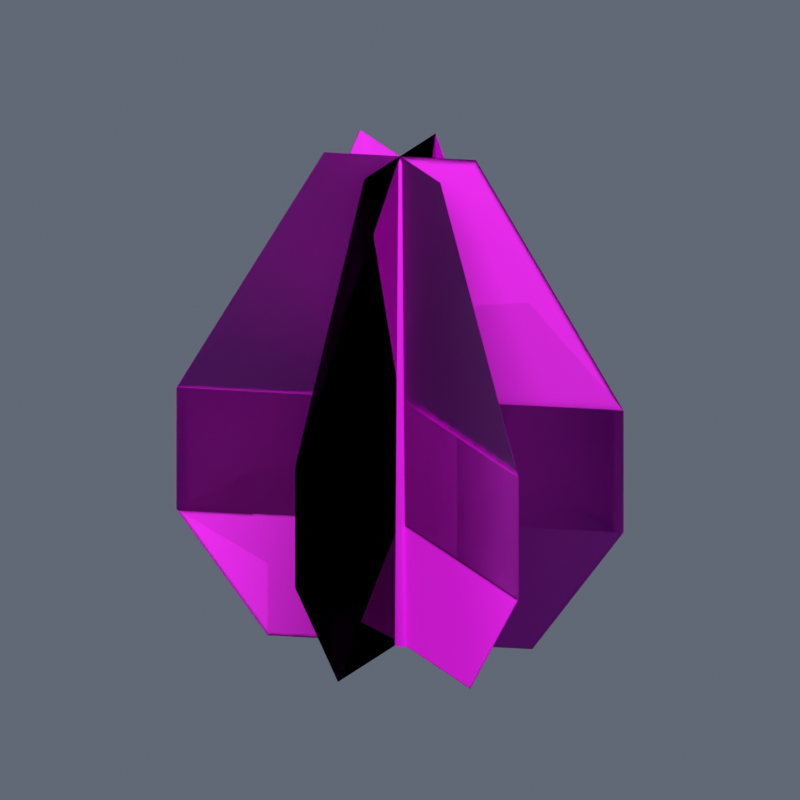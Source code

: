 # Source: Fluxara_Green_Hill_Pine.blend  (saved by Blender 4.5.92; exported with 4.5.12 LTS)
import bpy
from mathutils import Matrix  # noqa: F401  (used for matrix-valued properties, if any)

bpy.ops.wm.read_factory_settings(use_empty=True)
scene = bpy.context.scene
scene.name = 'Scene'

# ---- images (referenced by path relative to the original .blend; pixels are not part of the script)
import os
ASSET_DIR = os.environ.get("B2B_ASSET_DIR", "")  # directory of the original .blend (textures are referenced by path, not embedded)
HERE = os.path.dirname(os.path.abspath(__file__))  # packed textures are extracted next to this script under _unpacked/

def load_image(name, relpath, width, height, colorspace="sRGB"):
    """Load a texture the original file referenced (path relative to the .blend, or extracted next to this script)."""
    p = next((c for c in (os.path.join(HERE, relpath), os.path.join(ASSET_DIR, relpath)) if relpath and os.path.exists(c)), "")
    if p:
        img = bpy.data.images.load(p, check_existing=True)
        img.name = name
    else:  # same state as the original file: an image datablock whose file is absent (Cycles renders it pink)
        img = bpy.data.images.new(name, width, height)
        img.source = "FILE"
        img.filepath = "//" + (relpath or name)
    img.colorspace_settings.name = colorspace
    return img
img_fluxara_green_hill_pine_png = load_image('fluxara_green_hill_pine.png', 'library/fluxara_driftlib_lowPineTree_a/fluxara_green_hill_pine.png', 1024, 1024, 'sRGB')

# ---- materials (node trees are filled in below, after node groups)
mat_fluxara_green_hill_pine = bpy.data.materials.new('fluxara_green_hill_pine')

# ---- material node trees
mat_fluxara_green_hill_pine.use_nodes = True; mat_fluxara_green_hill_pine.node_tree.nodes.clear()
_N = mat_fluxara_green_hill_pine.node_tree.nodes; _L = mat_fluxara_green_hill_pine.node_tree.links
n0 = _N.new('ShaderNodeBsdfPrincipled'); n0.name = 'Principled BSDF'; n0.location = (-200, 100)
n0.inputs[2].default_value = 0.75
n1 = _N.new('ShaderNodeOutputMaterial'); n1.name = 'Material Output'; n1.location = (200, 100)
n2 = _N.new('ShaderNodeTexImage'); n2.name = 'Image Texture'; n2.location = (0, 0)
n2.image = img_fluxara_green_hill_pine_png
n3 = _N.new('ShaderNodeVertexColor'); n3.name = 'Color Attribute'; n3.location = (0, 0)
n3.layer_name = 'Color'
n4 = _N.new('ShaderNodeMixRGB'); n4.name = 'Mix (Legacy)'; n4.location = (0, 0)
n4.blend_type = 'MULTIPLY'
n4.inputs[0].default_value = 1.0
_L.new(n0.outputs[0], n1.inputs[0])
_L.new(n2.outputs[0], n4.inputs[1])
_L.new(n3.outputs[0], n4.inputs[2])
_L.new(n2.outputs[0], n0.inputs[0])
_L.new(n2.outputs[1], n0.inputs[4])
n1.is_active_output = True

# ---- world
world_preview = bpy.data.worlds.new('Preview'); scene.world = world_preview
world_preview.use_nodes = True; world_preview.node_tree.nodes.clear()
_N = world_preview.node_tree.nodes; _L = world_preview.node_tree.links
n0 = _N.new('ShaderNodeBackground'); n0.name = 'Background'; n0.location = (-200, 100)
n0.inputs[0].default_value = (0.12, 0.14, 0.18, 1.0)
n1 = _N.new('ShaderNodeOutputWorld'); n1.name = 'World Output'; n1.location = (200, 100)
_L.new(n0.outputs[0], n1.inputs[0])
n1.is_active_output = True

# ---- cameras
cam_camera = bpy.data.cameras.new('Camera')
cam_camera.type = 'ORTHO'
cam_camera.ortho_scale = 16.5

# ---- lights
light_area = bpy.data.lights.new('Area', 'AREA')
light_area.energy = 3.025e+04
light_area.size = 44.0
light_area.size_y = 1.0
light_area_001 = bpy.data.lights.new('Area.001', 'AREA')
light_area_001.energy = 1.21e+04
light_area_001.size = 44.0
light_area_001.size_y = 1.0

# ---- meshes
me_fluxara_greenhillpine_mesh = bpy.data.meshes.new('Fluxara_GreenHillPine_Mesh')
me_fluxara_greenhillpine_mesh.from_pydata([(-0.01815, 2.368, -1.0), (-0.01815, 0.0, -1.0), (-0.01815, 0.0, 1.75), (-0.01815, 4.0, 1.75), (-0.01815, 4.0, 4.503), (-0.01815, 0.0, 4.503), (-0.01815, 0.0, 10.0), (-0.01815, 1.36, 10.0), (-0.01815, -2.368, -1.0), (-0.01815, -4.0, 1.75), (-0.01815, -4.0, 4.503), (-0.01815, -1.36, 10.0), (-0.01815, -2.368, -1.0), (-0.01815, 0.0, -1.0), (-0.01815, 0.0, 1.75), (-0.01815, -4.0, 1.75), (-0.01815, -4.0, 4.503), (-0.01815, 0.0, 4.503), (-0.01815, 0.0, 10.0), (-0.01815, -1.36, 10.0), (-0.01815, 2.368, -1.0), (-0.01815, 4.0, 1.75), (-0.01815, 4.0, 4.503), (-0.01815, 1.36, 10.0), (2.465, 1.184, -1.0), (-0.01815, 0.0, -1.0), (-0.01815, 0.0, 1.75), (4.177, 2.0, 1.75), (4.177, 2.0, 4.503), (-0.01815, 0.0, 4.503), (-0.01815, 0.0, 10.0), (1.408, 0.68, 10.0), (-2.502, -1.184, -1.0), (-4.213, -2.0, 1.75), (-4.213, -2.0, 4.503), (-1.445, -0.68, 10.0), (-2.502, -1.184, -1.0), (-0.01815, 0.0, -1.0), (-0.01815, 0.0, 1.75), (-4.213, -2.0, 1.75), (-4.213, -2.0, 4.503), (-0.01815, 0.0, 4.503), (-0.01815, 0.0, 10.0), (-1.445, -0.68, 10.0), (2.465, 1.184, -1.0), (4.177, 2.0, 1.75), (4.177, 2.0, 4.503), (1.408, 0.68, 10.0), (2.465, -1.184, -1.0), (-0.01815, 0.0, -1.0), (-0.01815, 0.0, 1.75), (4.177, -2.0, 1.75), (4.177, -2.0, 4.503), (-0.01815, 0.0, 4.503), (-0.01815, 0.0, 10.0), (1.408, -0.68, 10.0), (-2.502, 1.184, -1.0), (-4.213, 2.0, 1.75), (-4.213, 2.0, 4.503), (-1.445, 0.68, 10.0), (-2.502, 1.184, -1.0), (-0.01815, 0.0, -1.0), (-0.01815, 0.0, 1.75), (-4.213, 2.0, 1.75), (-4.213, 2.0, 4.503), (-0.01815, 0.0, 4.503), (-0.01815, 0.0, 10.0), (-1.445, 0.68, 10.0), (2.465, -1.184, -1.0), (4.177, -2.0, 1.75), (4.177, -2.0, 4.503), (1.408, -0.68, 10.0), (-0.01815, 4.0, 1.75), (-0.01815, 0.0, 1.75), (-0.01815, 0.0, 4.503), (-0.01815, 4.0, 4.503), (-0.01815, -4.0, 1.75), (-0.01815, -4.0, 4.503), (-0.01815, -4.0, 1.75), (-0.01815, 0.0, 1.75), (-0.01815, 0.0, 4.503), (-0.01815, -4.0, 4.503), (-0.01815, 4.0, 1.75), (-0.01815, 4.0, 4.503), (4.177, 2.0, 1.75), (-0.01815, 0.0, 1.75), (-0.01815, 0.0, 4.503), (4.177, 2.0, 4.503), (-4.213, -2.0, 1.75), (-4.213, -2.0, 4.503), (-4.213, -2.0, 1.75), (-0.01815, 0.0, 1.75), (-0.01815, 0.0, 4.503), (-4.213, -2.0, 4.503), (4.177, 2.0, 1.75), (4.177, 2.0, 4.503), (4.177, -2.0, 1.75), (-0.01815, 0.0, 1.75), (-0.01815, 0.0, 4.503), (4.177, -2.0, 4.503), (-4.213, 2.0, 1.75), (-4.213, 2.0, 4.503), (-4.213, 2.0, 1.75), (-0.01815, 0.0, 1.75), (-0.01815, 0.0, 4.503), (-4.213, 2.0, 4.503), (4.177, -2.0, 1.75), (4.177, -2.0, 4.503), (-0.01815, 0.08057, 9.861), (-0.01815, 0.2421, -1.0), (0.2607, 0.07481, -1.0), (0.07465, 0.0249, 9.861), (0.07465, 0.0249, 9.861), (0.2607, 0.07481, -1.0), (0.1542, -0.1959, -1.0), (0.0392, -0.06519, 9.861), (-0.1905, -0.1959, -1.0), (-0.07551, -0.06519, 9.861), (-0.297, 0.07481, -1.0), (-0.111, 0.0249, 9.861), (-0.01815, 2.161e-08, 9.939), (-0.01815, 0.08057, 9.861), (0.07465, 0.0249, 9.861), (0.07465, 0.0249, 9.861), (0.0392, -0.06519, 9.861), (-0.07551, -0.06519, 9.861), (-0.111, 0.0249, 9.861)], [], [(2, 1, 0), (2, 0, 3), (6, 5, 4), (6, 4, 7), (9, 8, 1), (9, 1, 2), (11, 10, 5), (11, 5, 6), (14, 13, 12), (14, 12, 15), (18, 17, 16), (18, 16, 19), (21, 20, 13), (21, 13, 14), (23, 22, 17), (23, 17, 18), (26, 25, 24), (26, 24, 27), (30, 29, 28), (30, 28, 31), (33, 32, 25), (33, 25, 26), (35, 34, 29), (35, 29, 30), (38, 37, 36), (38, 36, 39), (42, 41, 40), (42, 40, 43), (45, 44, 37), (45, 37, 38), (47, 46, 41), (47, 41, 42), (50, 49, 48), (50, 48, 51), (54, 53, 52), (54, 52, 55), (57, 56, 49), (57, 49, 50), (59, 58, 53), (59, 53, 54), (62, 61, 60), (62, 60, 63), (66, 65, 64), (66, 64, 67), (69, 68, 61), (69, 61, 62), (71, 70, 65), (71, 65, 66), (74, 73, 72), (74, 72, 75), (77, 76, 73), (77, 73, 74), (80, 79, 78), (80, 78, 81), (83, 82, 79), (83, 79, 80), (86, 85, 84), (86, 84, 87), (89, 88, 85), (89, 85, 86), (92, 91, 90), (92, 90, 93), (95, 94, 91), (95, 91, 92), (98, 97, 96), (98, 96, 99), (101, 100, 97), (101, 97, 98), (104, 103, 102), (104, 102, 105), (107, 106, 103), (107, 103, 104), (110, 109, 108), (110, 108, 111), (114, 113, 112), (114, 112, 115), (116, 114, 115), (116, 115, 117), (118, 116, 117), (118, 117, 119), (109, 118, 119), (109, 119, 108), (122, 121, 120), (124, 123, 120), (125, 124, 120), (126, 125, 120), (121, 126, 120)])
me_fluxara_greenhillpine_mesh.polygons.foreach_set('use_smooth', [True] * 87)
_uv = me_fluxara_greenhillpine_mesh.uv_layers.new(name='UVMap')
_uv.uv.foreach_set('vector', [0.5, 0.25, 0.5, 0.0, 0.7959, 0.0, 0.5, 0.25, 0.7959, 0.0, 1.0, 0.25, 0.4998, 1.0, 0.5, 0.5002, 1.0, 0.5002, 0.4998, 1.0, 1.0, 0.5002, 0.6699, 1.0, 0.0, 0.25, 0.2039, 0.0, 0.5, 0.0, 0.0, 0.25, 0.5, 0.0, 0.5, 0.25, 0.3298, 1.0, 0.0, 0.5002, 0.5, 0.5002, 0.3298, 1.0, 0.5, 0.5002, 0.4998, 1.0, 0.5, 0.25, 0.5, 0.0, 0.2039, 0.0, 0.5, 0.25, 0.2039, 0.0, 0.0, 0.25, 0.4998, 1.0, 0.5, 0.5002, 0.0, 0.5002, 0.4998, 1.0, 0.0, 0.5002, 0.3298, 1.0, 1.0, 0.25, 0.7959, 0.0, 0.5, 0.0, 1.0, 0.25, 0.5, 0.0, 0.5, 0.25, 0.6699, 1.0, 1.0, 0.5002, 0.5, 0.5002, 0.6699, 1.0, 0.5, 0.5002, 0.4998, 1.0, 0.5, 0.25, 0.5, 0.0, 0.7959, 0.0, 0.5, 0.25, 0.7959, 0.0, 1.0, 0.25, 0.4998, 1.0, 0.5, 0.5002, 1.0, 0.5002, 0.4998, 1.0, 1.0, 0.5002, 0.6699, 1.0, 0.0, 0.25, 0.2039, 0.0, 0.5, 0.0, 0.0, 0.25, 0.5, 0.0, 0.5, 0.25, 0.3298, 1.0, 0.0, 0.5002, 0.5, 0.5002, 0.3298, 1.0, 0.5, 0.5002, 0.4998, 1.0, 0.5, 0.25, 0.5, 0.0, 0.2039, 0.0, 0.5, 0.25, 0.2039, 0.0, 0.0, 0.25, 0.4998, 1.0, 0.5, 0.5002, 0.0, 0.5002, 0.4998, 1.0, 0.0, 0.5002, 0.3298, 1.0, 1.0, 0.25, 0.7959, 0.0, 0.5, 0.0, 1.0, 0.25, 0.5, 0.0, 0.5, 0.25, 0.6699, 1.0, 1.0, 0.5002, 0.5, 0.5002, 0.6699, 1.0, 0.5, 0.5002, 0.4998, 1.0, 0.5, 0.25, 0.5, 0.0, 0.7959, 0.0, 0.5, 0.25, 0.7959, 0.0, 1.0, 0.25, 0.4998, 1.0, 0.5, 0.5002, 1.0, 0.5002, 0.4998, 1.0, 1.0, 0.5002, 0.6699, 1.0, 0.0, 0.25, 0.2039, 0.0, 0.5, 0.0, 0.0, 0.25, 0.5, 0.0, 0.5, 0.25, 0.3298, 1.0, 0.0, 0.5002, 0.5, 0.5002, 0.3298, 1.0, 0.5, 0.5002, 0.4998, 1.0, 0.5, 0.25, 0.5, 0.0, 0.2039, 0.0, 0.5, 0.25, 0.2039, 0.0, 0.0, 0.25, 0.4998, 1.0, 0.5, 0.5002, 0.0, 0.5002, 0.4998, 1.0, 0.0, 0.5002, 0.3298, 1.0, 1.0, 0.25, 0.7959, 0.0, 0.5, 0.0, 1.0, 0.25, 0.5, 0.0, 0.5, 0.25, 0.6699, 1.0, 1.0, 0.5002, 0.5, 0.5002, 0.6699, 1.0, 0.5, 0.5002, 0.4998, 1.0, 0.5, 0.5002, 0.5, 0.25, 1.0, 0.25, 0.5, 0.5002, 1.0, 0.25, 1.0, 0.5002, 0.0, 0.5002, 0.0, 0.25, 0.5, 0.25, 0.0, 0.5002, 0.5, 0.25, 0.5, 0.5002, 0.5, 0.5002, 0.5, 0.25, 0.0, 0.25, 0.5, 0.5002, 0.0, 0.25, 0.0, 0.5002, 1.0, 0.5002, 1.0, 0.25, 0.5, 0.25, 1.0, 0.5002, 0.5, 0.25, 0.5, 0.5002, 0.5, 0.5002, 0.5, 0.25, 1.0, 0.25, 0.5, 0.5002, 1.0, 0.25, 1.0, 0.5002, 0.0, 0.5002, 0.0, 0.25, 0.5, 0.25, 0.0, 0.5002, 0.5, 0.25, 0.5, 0.5002, 0.5, 0.5002, 0.5, 0.25, 0.0, 0.25, 0.5, 0.5002, 0.0, 0.25, 0.0, 0.5002, 1.0, 0.5002, 1.0, 0.25, 0.5, 0.25, 1.0, 0.5002, 0.5, 0.25, 0.5, 0.5002, 0.5, 0.5002, 0.5, 0.25, 1.0, 0.25, 0.5, 0.5002, 1.0, 0.25, 1.0, 0.5002, 0.0, 0.5002, 0.0, 0.25, 0.5, 0.25, 0.0, 0.5002, 0.5, 0.25, 0.5, 0.5002, 0.5, 0.5002, 0.5, 0.25, 0.0, 0.25, 0.5, 0.5002, 0.0, 0.25, 0.0, 0.5002, 1.0, 0.5002, 1.0, 0.25, 0.5, 0.25, 1.0, 0.5002, 0.5, 0.25, 0.5, 0.5002, 0.005001, 0.995, 0.005001, 0.995, 0.005001, 0.995, 0.005001, 0.995, 0.005001, 0.995, 0.005001, 0.995, 0.005001, 0.995, 0.005001, 0.995, 0.005001, 0.995, 0.005001, 0.995, 0.005001, 0.995, 0.005001, 0.995, 0.005001, 0.995, 0.005001, 0.995, 0.005001, 0.995, 0.005001, 0.995, 0.005001, 0.995, 0.005001, 0.995, 0.005001, 0.995, 0.005001, 0.995, 0.005001, 0.995, 0.005001, 0.995, 0.005001, 0.995, 0.005001, 0.995, 0.005001, 0.995, 0.005001, 0.995, 0.005001, 0.995, 0.005001, 0.995, 0.005001, 0.995, 0.005001, 0.995, 0.005001, 0.995, 0.005001, 0.995, 0.005001, 0.995, 0.005001, 0.995, 0.005001, 0.995, 0.005001, 0.995, 0.005001, 0.995, 0.005001, 0.995, 0.005001, 0.995, 0.005001, 0.995, 0.005001, 0.995, 0.005001, 0.995, 0.005001, 0.995, 0.005001, 0.995, 0.005001, 0.995])
_ca = me_fluxara_greenhillpine_mesh.color_attributes.new('Color', 'BYTE_COLOR', 'POINT')
_ca.data.foreach_set('color', [0.0, 0.0, 0.0, 1.0, 0.0, 0.0, 0.0, 1.0, 0.0003035, 0.0003035, 0.0003035, 1.0, 0.0003035, 0.0003035, 0.0003035, 1.0, 0.001518, 0.001518, 0.001518, 1.0, 0.001518, 0.001518, 0.001518, 1.0, 0.01161, 0.01161, 0.01161, 1.0, 0.01161, 0.01161, 0.01161, 1.0, 0.0, 0.0, 0.0, 1.0, 0.0003035, 0.0003035, 0.0003035, 1.0, 0.001518, 0.001518, 0.001518, 1.0, 0.01161, 0.01161, 0.01161, 1.0, 0.0, 0.0, 0.0, 1.0, 0.0, 0.0, 0.0, 1.0, 0.0003035, 0.0003035, 0.0003035, 1.0, 0.0003035, 0.0003035, 0.0003035, 1.0, 0.001518, 0.001518, 0.001518, 1.0, 0.001518, 0.001518, 0.001518, 1.0, 0.01161, 0.01161, 0.01161, 1.0, 0.01161, 0.01161, 0.01161, 1.0, 0.0, 0.0, 0.0, 1.0, 0.0003035, 0.0003035, 0.0003035, 1.0, 0.001518, 0.001518, 0.001518, 1.0, 0.01161, 0.01161, 0.01161, 1.0, 0.0, 0.0, 0.0, 1.0, 0.0, 0.0, 0.0, 1.0, 0.0003035, 0.0003035, 0.0003035, 1.0, 0.0003035, 0.0003035, 0.0003035, 1.0, 0.001518, 0.001518, 0.001518, 1.0, 0.001518, 0.001518, 0.001518, 1.0, 0.01161, 0.01161, 0.01161, 1.0, 0.01161, 0.01161, 0.01161, 1.0, 0.0, 0.0, 0.0, 1.0, 0.0003035, 0.0003035, 0.0003035, 1.0, 0.001518, 0.001518, 0.001518, 1.0, 0.01161, 0.01161, 0.01161, 1.0, 0.0, 0.0, 0.0, 1.0, 0.0, 0.0, 0.0, 1.0, 0.0003035, 0.0003035, 0.0003035, 1.0, 0.0003035, 0.0003035, 0.0003035, 1.0, 0.001518, 0.001518, 0.001518, 1.0, 0.001518, 0.001518, 0.001518, 1.0, 0.01161, 0.01161, 0.01161, 1.0, 0.01161, 0.01161, 0.01161, 1.0, 0.0, 0.0, 0.0, 1.0, 0.0003035, 0.0003035, 0.0003035, 1.0, 0.001518, 0.001518, 0.001518, 1.0, 0.01161, 0.01161, 0.01161, 1.0, 0.0, 0.0, 0.0, 1.0, 0.0, 0.0, 0.0, 1.0, 0.0003035, 0.0003035, 0.0003035, 1.0, 0.0003035, 0.0003035, 0.0003035, 1.0, 0.001518, 0.001518, 0.001518, 1.0, 0.001518, 0.001518, 0.001518, 1.0, 0.01161, 0.01161, 0.01161, 1.0, 0.01161, 0.01161, 0.01161, 1.0, 0.0, 0.0, 0.0, 1.0, 0.0003035, 0.0003035, 0.0003035, 1.0, 0.001518, 0.001518, 0.001518, 1.0, 0.01161, 0.01161, 0.01161, 1.0, 0.0, 0.0, 0.0, 1.0, 0.0, 0.0, 0.0, 1.0, 0.0003035, 0.0003035, 0.0003035, 1.0, 0.0003035, 0.0003035, 0.0003035, 1.0, 0.001518, 0.001518, 0.001518, 1.0, 0.001518, 0.001518, 0.001518, 1.0, 0.01161, 0.01161, 0.01161, 1.0, 0.01161, 0.01161, 0.01161, 1.0, 0.0, 0.0, 0.0, 1.0, 0.0003035, 0.0003035, 0.0003035, 1.0, 0.001518, 0.001518, 0.001518, 1.0, 0.01161, 0.01161, 0.01161, 1.0, 0.0003035, 0.0003035, 0.0003035, 1.0, 0.0003035, 0.0003035, 0.0003035, 1.0, 0.001518, 0.001518, 0.001518, 1.0, 0.001518, 0.001518, 0.001518, 1.0, 0.0003035, 0.0003035, 0.0003035, 1.0, 0.001518, 0.001518, 0.001518, 1.0, 0.0003035, 0.0003035, 0.0003035, 1.0, 0.0003035, 0.0003035, 0.0003035, 1.0, 0.001518, 0.001518, 0.001518, 1.0, 0.001518, 0.001518, 0.001518, 1.0, 0.0003035, 0.0003035, 0.0003035, 1.0, 0.001518, 0.001518, 0.001518, 1.0, 0.0003035, 0.0003035, 0.0003035, 1.0, 0.0003035, 0.0003035, 0.0003035, 1.0, 0.001518, 0.001518, 0.001518, 1.0, 0.001518, 0.001518, 0.001518, 1.0, 0.0003035, 0.0003035, 0.0003035, 1.0, 0.001518, 0.001518, 0.001518, 1.0, 0.0003035, 0.0003035, 0.0003035, 1.0, 0.0003035, 0.0003035, 0.0003035, 1.0, 0.001518, 0.001518, 0.001518, 1.0, 0.001518, 0.001518, 0.001518, 1.0, 0.0003035, 0.0003035, 0.0003035, 1.0, 0.001518, 0.001518, 0.001518, 1.0, 0.0003035, 0.0003035, 0.0003035, 1.0, 0.0003035, 0.0003035, 0.0003035, 1.0, 0.001518, 0.001518, 0.001518, 1.0, 0.001518, 0.001518, 0.001518, 1.0, 0.0003035, 0.0003035, 0.0003035, 1.0, 0.001518, 0.001518, 0.001518, 1.0, 0.0003035, 0.0003035, 0.0003035, 1.0, 0.0003035, 0.0003035, 0.0003035, 1.0, 0.001518, 0.001518, 0.001518, 1.0, 0.001518, 0.001518, 0.001518, 1.0, 0.0003035, 0.0003035, 0.0003035, 1.0, 0.001518, 0.001518, 0.001518, 1.0, 0.0, 0.0, 0.0, 1.0, 0.0, 0.0, 0.0, 1.0, 0.0, 0.0, 0.0, 1.0, 0.0, 0.0, 0.0, 1.0, 0.0, 0.0, 0.0, 1.0, 0.0, 0.0, 0.0, 1.0, 0.0, 0.0, 0.0, 1.0, 0.0, 0.0, 0.0, 1.0, 0.0, 0.0, 0.0, 1.0, 0.0, 0.0, 0.0, 1.0, 0.0, 0.0, 0.0, 1.0, 0.0, 0.0, 0.0, 1.0, 0.0, 0.0, 0.0, 1.0, 0.0, 0.0, 0.0, 1.0, 0.0, 0.0, 0.0, 1.0, 0.0, 0.0, 0.0, 1.0, 0.0, 0.0, 0.0, 1.0, 0.0, 0.0, 0.0, 1.0, 0.0, 0.0, 0.0, 1.0])
me_fluxara_greenhillpine_mesh.materials.append(mat_fluxara_green_hill_pine)
me_fluxara_greenhillpine_mesh.update()
me_fluxara_greenhillpine_mesh.normals_split_custom_set([tuple(v) for v in zip(*[iter([-4.371e-08, 4.797e-05, 1.0, -4.371e-08, -4.797e-05, 1.0, -4.371e-08, -2.387e-05, 1.0, -4.371e-08, 4.797e-05, 1.0, -4.371e-08, -2.387e-05, 1.0, -4.371e-08, 6.299e-05, 1.0, -4.371e-08, 4.797e-05, 1.0, -4.371e-08, -4.797e-05, 1.0, -4.371e-08, 4.232e-06, 1.0, -4.371e-08, 4.797e-05, 1.0, -4.371e-08, 4.232e-06, 1.0, -4.371e-08, -1.021e-05, 1.0, -4.371e-08, -4.867e-05, 1.0, -4.371e-08, 9.851e-06, 1.0, -4.371e-08, -4.797e-05, 1.0, -4.371e-08, -4.867e-05, 1.0, -4.371e-08, -4.797e-05, 1.0, -4.371e-08, 4.797e-05, 1.0, -4.371e-08, -2.757e-05, 1.0, -4.371e-08, 3.339e-05, 1.0, -4.371e-08, -4.797e-05, 1.0, -4.371e-08, -2.757e-05, 1.0, -4.371e-08, -4.797e-05, 1.0, -4.371e-08, 4.797e-05, 1.0, 4.371e-08, -4.797e-05, 1.0, 4.371e-08, 4.797e-05, 1.0, 4.371e-08, 2.387e-05, 1.0, 4.371e-08, -4.797e-05, 1.0, 4.371e-08, 2.387e-05, 1.0, 4.371e-08, -6.299e-05, 1.0, 4.371e-08, -4.797e-05, 1.0, 4.371e-08, 4.797e-05, 1.0, 4.371e-08, -4.232e-06, 1.0, 4.371e-08, -4.797e-05, 1.0, 4.371e-08, -4.232e-06, 1.0, 4.371e-08, 1.021e-05, 1.0, 4.371e-08, 4.867e-05, 1.0, 4.371e-08, -9.851e-06, 1.0, 4.371e-08, 4.797e-05, 1.0, 4.371e-08, 4.867e-05, 1.0, 4.371e-08, 4.797e-05, 1.0, 4.371e-08, -4.797e-05, 1.0, 4.371e-08, 2.757e-05, 1.0, 4.371e-08, -3.339e-05, 1.0, 4.371e-08, 4.797e-05, 1.0, 4.371e-08, 2.757e-05, 1.0, 4.371e-08, 4.797e-05, 1.0, 4.371e-08, -4.797e-05, 1.0, 4.323e-05, 2.079e-05, 1.0, -4.331e-05, -2.061e-05, 1.0, -2.259e-05, -1.071e-05, 1.0, 4.323e-05, 2.079e-05, 1.0, -2.259e-05, -1.071e-05, 1.0, -1.009e-05, -4.764e-06, 1.0, 4.332e-05, 2.06e-05, 1.0, -4.332e-05, -2.059e-05, 1.0, 1.058e-05, 5.111e-06, 1.0, 4.332e-05, 2.06e-05, 1.0, 1.058e-05, 5.111e-06, 1.0, 1.688e-05, 7.912e-06, 1.0, 3.07e-06, 1.52e-06, 1.0, 2.971e-05, 1.431e-05, 1.0, -4.331e-05, -2.061e-05, 1.0, 3.07e-06, 1.52e-06, 1.0, -4.331e-05, -2.061e-05, 1.0, 4.323e-05, 2.079e-05, 1.0, -3.66e-05, -1.737e-05, 1.0, 9.394e-06, 4.7e-06, 1.0, -4.332e-05, -2.059e-05, 1.0, -3.66e-05, -1.737e-05, 1.0, -4.332e-05, -2.059e-05, 1.0, 4.332e-05, 2.06e-05, 1.0, -4.323e-05, -2.079e-05, 1.0, 4.331e-05, 2.061e-05, 1.0, 2.259e-05, 1.071e-05, 1.0, -4.323e-05, -2.079e-05, 1.0, 2.259e-05, 1.071e-05, 1.0, 1.009e-05, 4.764e-06, 1.0, -4.332e-05, -2.06e-05, 1.0, 4.332e-05, 2.059e-05, 1.0, -1.052e-05, -5.201e-06, 1.0, -4.332e-05, -2.06e-05, 1.0, -1.052e-05, -5.201e-06, 1.0, -1.688e-05, -7.912e-06, 1.0, -3.07e-06, -1.52e-06, 1.0, -2.971e-05, -1.431e-05, 1.0, 4.331e-05, 2.061e-05, 1.0, -3.07e-06, -1.52e-06, 1.0, 4.331e-05, 2.061e-05, 1.0, -4.323e-05, -2.079e-05, 1.0, 3.669e-05, 1.727e-05, 1.0, -9.445e-06, -4.593e-06, 1.0, 4.332e-05, 2.059e-05, 1.0, 3.669e-05, 1.727e-05, 1.0, 4.332e-05, 2.059e-05, 1.0, -4.332e-05, -2.06e-05, 1.0, 4.332e-05, -2.06e-05, 1.0, -4.328e-05, 2.069e-05, 1.0, -2.253e-05, 1.08e-05, 1.0, 4.332e-05, -2.06e-05, 1.0, -2.253e-05, 1.08e-05, 1.0, -1.006e-05, 4.843e-06, 1.0, 4.338e-05, -2.047e-05, 1.0, -4.329e-05, 2.067e-05, 1.0, 1.064e-05, -5.022e-06, 1.0, 4.338e-05, -2.047e-05, 1.0, 1.064e-05, -5.022e-06, 1.0, 1.694e-05, -7.775e-06, 1.0, 3.159e-06, -1.326e-06, 1.0, 2.975e-05, -1.423e-05, 1.0, -4.328e-05, 2.069e-05, 1.0, 3.159e-06, -1.326e-06, 1.0, -4.328e-05, 2.069e-05, 1.0, 4.332e-05, -2.06e-05, 1.0, -3.654e-05, 1.746e-05, 1.0, 9.459e-06, -4.564e-06, 1.0, -4.329e-05, 2.067e-05, 1.0, -3.654e-05, 1.746e-05, 1.0, -4.329e-05, 2.067e-05, 1.0, 4.338e-05, -2.047e-05, 1.0, -4.332e-05, 2.06e-05, 1.0, 4.328e-05, -2.069e-05, 1.0, 2.253e-05, -1.08e-05, 1.0, -4.332e-05, 2.06e-05, 1.0, 2.253e-05, -1.08e-05, 1.0, 1.006e-05, -4.843e-06, 1.0, -4.338e-05, 2.047e-05, 1.0, 4.329e-05, -2.067e-05, 1.0, -1.061e-05, 5.007e-06, 1.0, -4.338e-05, 2.047e-05, 1.0, -1.061e-05, 5.007e-06, 1.0, -1.694e-05, 7.775e-06, 1.0, -3.159e-06, 1.326e-06, 1.0, -2.975e-05, 1.423e-05, 1.0, 4.328e-05, -2.069e-05, 1.0, -3.159e-06, 1.326e-06, 1.0, 4.328e-05, -2.069e-05, 1.0, -4.332e-05, 2.06e-05, 1.0, 3.66e-05, -1.746e-05, 1.0, -9.459e-06, 4.564e-06, 1.0, 4.329e-05, -2.067e-05, 1.0, 3.66e-05, -1.746e-05, 1.0, 4.329e-05, -2.067e-05, 1.0, -4.338e-05, 2.047e-05, 1.0, -4.371e-08, 4.797e-05, 1.0, -4.371e-08, -4.797e-05, 1.0, -4.371e-08, 0.0, 1.0, -4.371e-08, 4.797e-05, 1.0, -4.371e-08, 0.0, 1.0, -4.371e-08, -4.8e-05, 1.0, -4.371e-08, 4.777e-05, 1.0, -4.371e-08, -4.371e-08, 1.0, -4.371e-08, -4.797e-05, 1.0, -4.371e-08, 4.777e-05, 1.0, -4.371e-08, -4.797e-05, 1.0, -4.371e-08, 4.797e-05, 1.0, 4.371e-08, -4.797e-05, 1.0, 4.371e-08, 4.797e-05, 1.0, 4.371e-08, 0.0, 1.0, 4.371e-08, -4.797e-05, 1.0, 4.371e-08, 0.0, 1.0, 4.371e-08, 4.8e-05, 1.0, 4.371e-08, -4.777e-05, 1.0, 4.371e-08, 4.371e-08, 1.0, 4.371e-08, 4.797e-05, 1.0, 4.371e-08, -4.777e-05, 1.0, 4.371e-08, 4.797e-05, 1.0, 4.371e-08, -4.797e-05, 1.0, 4.33e-05, 2.063e-05, 1.0, -4.332e-05, -2.06e-05, 1.0, -1.881e-08, 3.946e-08, 1.0, 4.33e-05, 2.063e-05, 1.0, -1.881e-08, 3.946e-08, 1.0, -4.334e-05, -2.062e-05, 1.0, 4.31e-05, 2.06e-05, 1.0, -5.827e-08, 2.065e-08, 1.0, -4.332e-05, -2.06e-05, 1.0, 4.31e-05, 2.06e-05, 1.0, -4.332e-05, -2.06e-05, 1.0, 4.33e-05, 2.063e-05, 1.0, -4.33e-05, -2.063e-05, 1.0, 4.332e-05, 2.06e-05, 1.0, 1.881e-08, -3.946e-08, 1.0, -4.33e-05, -2.063e-05, 1.0, 1.881e-08, -3.946e-08, 1.0, 4.334e-05, 2.062e-05, 1.0, -4.31e-05, -2.06e-05, 1.0, 5.827e-08, -2.065e-08, 1.0, 4.332e-05, 2.06e-05, 1.0, -4.31e-05, -2.06e-05, 1.0, 4.332e-05, 2.06e-05, 1.0, -4.33e-05, -2.063e-05, 1.0, 4.332e-05, -2.06e-05, 1.0, -4.33e-05, 2.063e-05, 1.0, 1.881e-08, 3.946e-08, 1.0, 4.332e-05, -2.06e-05, 1.0, 1.881e-08, 3.946e-08, 1.0, -4.331e-05, 2.069e-05, 1.0, 4.314e-05, -2.052e-05, 1.0, -2.065e-08, 5.827e-08, 1.0, -4.33e-05, 2.063e-05, 1.0, 4.314e-05, -2.052e-05, 1.0, -4.33e-05, 2.063e-05, 1.0, 4.332e-05, -2.06e-05, 1.0, -4.332e-05, 2.06e-05, 1.0, 4.33e-05, -2.063e-05, 1.0, -1.881e-08, -3.946e-08, 1.0, -4.332e-05, 2.06e-05, 1.0, -1.881e-08, -3.946e-08, 1.0, 4.331e-05, -2.069e-05, 1.0, -4.314e-05, 2.052e-05, 1.0, 2.065e-08, -5.827e-08, 1.0, 4.33e-05, -2.063e-05, 1.0, -4.314e-05, 2.052e-05, 1.0, 4.33e-05, -2.063e-05, 1.0, -4.332e-05, 2.06e-05, 1.0, 0.9509, 0.3091, 0.01561, 2.626e-07, 0.9999, 0.01571, -1.28e-05, 0.9359, 0.3524, 0.9509, 0.3091, 0.01561, -1.28e-05, 0.9359, 0.3524, 0.8901, 0.2895, 0.3521, 0.5867, -0.8097, 0.01565, 0.9509, 0.3092, 0.01569, 0.89, 0.2896, 0.3521, 0.5867, -0.8097, 0.01565, 0.89, 0.2896, 0.3521, 0.5491, -0.7582, 0.3517, -0.588, -0.8087, 0.01563, 0.5867, -0.8097, 0.01565, 0.5491, -0.7582, 0.3517, -0.588, -0.8087, 0.01563, 0.5491, -0.7582, 0.3517, -0.5504, -0.7574, 0.3513, -0.9511, 0.3086, 0.01562, -0.588, -0.8087, 0.01563, -0.5504, -0.7574, 0.3513, -0.9511, 0.3086, 0.01562, -0.5504, -0.7574, 0.3513, -0.8905, 0.289, 0.3515, 2.626e-07, 0.9999, 0.01571, -0.9511, 0.3086, 0.01562, -0.8905, 0.289, 0.3515, 2.626e-07, 0.9999, 0.01571, -0.8905, 0.289, 0.3515, -1.28e-05, 0.9359, 0.3524, 0.8901, 0.2895, 0.3521, 3.795e-05, 0.9358, 0.3524, -5.84e-07, 6.677e-05, 1.0, 0.5491, -0.7581, 0.3518, 0.8901, 0.2895, 0.3521, -5.84e-07, 6.677e-05, 1.0, -0.5505, -0.7573, 0.3514, 0.5491, -0.7581, 0.3518, -5.84e-07, 6.677e-05, 1.0, -0.8905, 0.289, 0.3515, -0.5505, -0.7573, 0.3514, -5.84e-07, 6.677e-05, 1.0, 3.795e-05, 0.9358, 0.3524, -0.8905, 0.289, 0.3515, -5.84e-07, 6.677e-05, 1.0])] * 3)])

# ---- objects
ob_fluxara_greenhillpine = bpy.data.objects.new('Fluxara_GreenHillPine', me_fluxara_greenhillpine_mesh)
ob_camera = bpy.data.objects.new('Camera', cam_camera)
ob_area = bpy.data.objects.new('Area', light_area)
ob_area_001 = bpy.data.objects.new('Area.001', light_area_001)

# ---- transforms, parenting, visibility, modifiers, constraints
ob_fluxara_greenhillpine.location = (0.0, 0.0, 0.0)
ob_camera.location = (19.78, -30.8, 21.0)
ob_camera.rotation_euler = (1.147, 7.881e-08, 0.5713)
ob_area.location = (21.98, -33.0, 48.5)
ob_area.rotation_euler = (0.7336, 1.224e-08, 0.588)
ob_area_001.location = (-33.02, -11.0, 26.5)
ob_area_001.rotation_euler = (1.007, -7.908e-08, -1.249)

# ---- collection membership
scene.collection.objects.link(ob_fluxara_greenhillpine)
scene.collection.objects.link(ob_camera)
scene.collection.objects.link(ob_area)
scene.collection.objects.link(ob_area_001)

# ---- scene / render settings (as saved in the file)
scene.camera = ob_camera
scene.frame_start = 1; scene.frame_end = 250; scene.frame_set(1)
scene.render.engine = 'BLENDER_EEVEE_NEXT'
scene.render.resolution_x = 800
scene.render.resolution_y = 800
scene.view_settings.view_transform = 'Standard'
bpy.context.view_layer.update()
